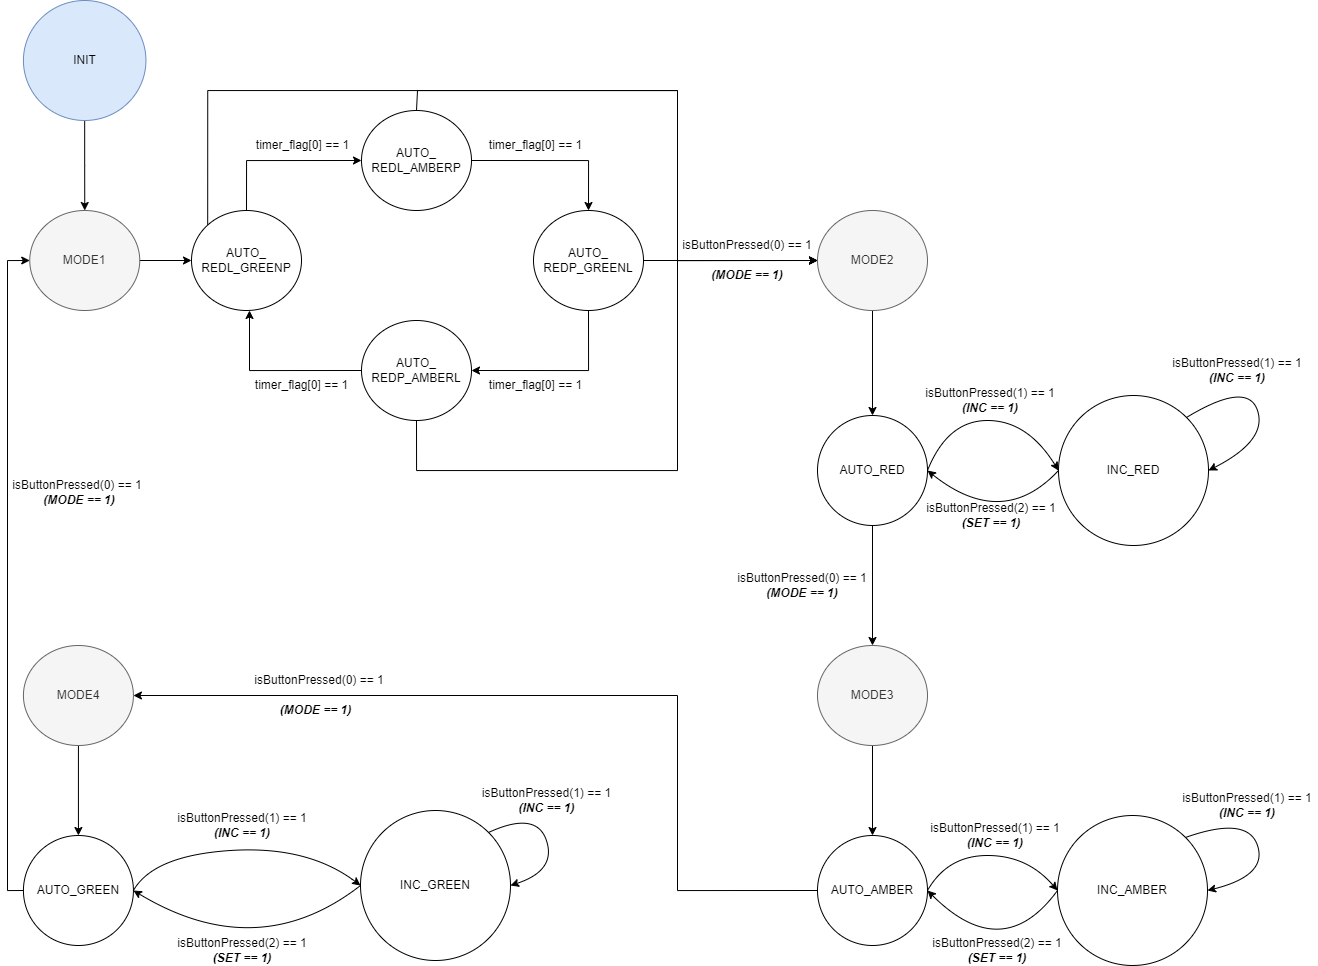

The diagram above was exported from draw.io. Its source (the exported page's mxGraphModel, read from the mxfile embedded in the PNG):
<mxGraphModel dx="1506" dy="831" grid="1" gridSize="10" guides="1" tooltips="1" connect="1" arrows="1" fold="1" page="1" pageScale="1" pageWidth="827" pageHeight="1169" math="0" shadow="0">
  <root>
    <mxCell id="0" />
    <mxCell id="1" parent="0" />
    <mxCell id="JfNnlvwg39EKubXFLMUh-37" style="edgeStyle=orthogonalEdgeStyle;rounded=0;orthogonalLoop=1;jettySize=auto;html=1;exitX=0.5;exitY=1;exitDx=0;exitDy=0;entryX=0.5;entryY=0;entryDx=0;entryDy=0;" edge="1" parent="1" source="wHeVb0IpYBNdiZgllT4L-1" target="wHeVb0IpYBNdiZgllT4L-18">
      <mxGeometry relative="1" as="geometry" />
    </mxCell>
    <mxCell id="wHeVb0IpYBNdiZgllT4L-1" value="INIT" style="ellipse;whiteSpace=wrap;html=1;fillColor=#dae8fc;strokeColor=#6c8ebf;" parent="1" vertex="1">
      <mxGeometry x="655.93" y="130" width="122.5" height="120" as="geometry" />
    </mxCell>
    <mxCell id="wHeVb0IpYBNdiZgllT4L-20" style="edgeStyle=orthogonalEdgeStyle;rounded=0;orthogonalLoop=1;jettySize=auto;html=1;exitX=0.5;exitY=0;exitDx=0;exitDy=0;entryX=0;entryY=0.5;entryDx=0;entryDy=0;" parent="1" source="wHeVb0IpYBNdiZgllT4L-5" target="wHeVb0IpYBNdiZgllT4L-6" edge="1">
      <mxGeometry relative="1" as="geometry" />
    </mxCell>
    <mxCell id="wHeVb0IpYBNdiZgllT4L-34" style="edgeStyle=orthogonalEdgeStyle;rounded=0;orthogonalLoop=1;jettySize=auto;html=1;exitX=0;exitY=0;exitDx=0;exitDy=0;entryX=0;entryY=0.5;entryDx=0;entryDy=0;" parent="1" source="wHeVb0IpYBNdiZgllT4L-5" target="wHeVb0IpYBNdiZgllT4L-30" edge="1">
      <mxGeometry relative="1" as="geometry">
        <Array as="points">
          <mxPoint x="840" y="220" />
          <mxPoint x="1310" y="220" />
          <mxPoint x="1310" y="390" />
        </Array>
      </mxGeometry>
    </mxCell>
    <mxCell id="wHeVb0IpYBNdiZgllT4L-5" value="AUTO_&lt;br&gt;REDL_GREENP" style="ellipse;whiteSpace=wrap;html=1;" parent="1" vertex="1">
      <mxGeometry x="824" y="340" width="110" height="100" as="geometry" />
    </mxCell>
    <mxCell id="wHeVb0IpYBNdiZgllT4L-10" style="edgeStyle=orthogonalEdgeStyle;rounded=0;orthogonalLoop=1;jettySize=auto;html=1;exitX=1;exitY=0.5;exitDx=0;exitDy=0;entryX=0.5;entryY=0;entryDx=0;entryDy=0;" parent="1" source="wHeVb0IpYBNdiZgllT4L-6" target="wHeVb0IpYBNdiZgllT4L-7" edge="1">
      <mxGeometry relative="1" as="geometry" />
    </mxCell>
    <mxCell id="wHeVb0IpYBNdiZgllT4L-36" style="edgeStyle=orthogonalEdgeStyle;rounded=0;orthogonalLoop=1;jettySize=auto;html=1;exitX=0.5;exitY=0;exitDx=0;exitDy=0;entryX=0;entryY=0.5;entryDx=0;entryDy=0;" parent="1" source="wHeVb0IpYBNdiZgllT4L-6" target="wHeVb0IpYBNdiZgllT4L-30" edge="1">
      <mxGeometry relative="1" as="geometry">
        <mxPoint x="1380" y="360" as="targetPoint" />
        <Array as="points">
          <mxPoint x="1050" y="240" />
          <mxPoint x="1050" y="220" />
          <mxPoint x="1310" y="220" />
          <mxPoint x="1310" y="390" />
        </Array>
      </mxGeometry>
    </mxCell>
    <mxCell id="wHeVb0IpYBNdiZgllT4L-6" value="AUTO_&lt;br&gt;REDL_AMBERP" style="ellipse;whiteSpace=wrap;html=1;" parent="1" vertex="1">
      <mxGeometry x="994" y="240" width="110" height="100" as="geometry" />
    </mxCell>
    <mxCell id="wHeVb0IpYBNdiZgllT4L-11" style="edgeStyle=orthogonalEdgeStyle;rounded=0;orthogonalLoop=1;jettySize=auto;html=1;exitX=0.5;exitY=1;exitDx=0;exitDy=0;entryX=1;entryY=0.5;entryDx=0;entryDy=0;" parent="1" source="wHeVb0IpYBNdiZgllT4L-7" target="wHeVb0IpYBNdiZgllT4L-8" edge="1">
      <mxGeometry relative="1" as="geometry" />
    </mxCell>
    <mxCell id="wHeVb0IpYBNdiZgllT4L-31" style="edgeStyle=orthogonalEdgeStyle;rounded=0;orthogonalLoop=1;jettySize=auto;html=1;exitX=1;exitY=0.5;exitDx=0;exitDy=0;entryX=0;entryY=0.5;entryDx=0;entryDy=0;" parent="1" source="wHeVb0IpYBNdiZgllT4L-7" target="wHeVb0IpYBNdiZgllT4L-30" edge="1">
      <mxGeometry relative="1" as="geometry" />
    </mxCell>
    <mxCell id="wHeVb0IpYBNdiZgllT4L-7" value="AUTO_&lt;br&gt;REDP_GREENL" style="ellipse;whiteSpace=wrap;html=1;" parent="1" vertex="1">
      <mxGeometry x="1166" y="340" width="110" height="100" as="geometry" />
    </mxCell>
    <mxCell id="wHeVb0IpYBNdiZgllT4L-12" style="edgeStyle=orthogonalEdgeStyle;rounded=0;orthogonalLoop=1;jettySize=auto;html=1;exitX=0;exitY=0.5;exitDx=0;exitDy=0;entryX=0.5;entryY=1;entryDx=0;entryDy=0;" parent="1" source="wHeVb0IpYBNdiZgllT4L-8" edge="1">
      <mxGeometry relative="1" as="geometry">
        <mxPoint x="882" y="440" as="targetPoint" />
      </mxGeometry>
    </mxCell>
    <mxCell id="JfNnlvwg39EKubXFLMUh-40" style="edgeStyle=orthogonalEdgeStyle;rounded=0;orthogonalLoop=1;jettySize=auto;html=1;exitX=0.5;exitY=1;exitDx=0;exitDy=0;entryX=0;entryY=0.5;entryDx=0;entryDy=0;" edge="1" parent="1" source="wHeVb0IpYBNdiZgllT4L-8" target="wHeVb0IpYBNdiZgllT4L-30">
      <mxGeometry relative="1" as="geometry">
        <Array as="points">
          <mxPoint x="1049" y="600" />
          <mxPoint x="1310" y="600" />
          <mxPoint x="1310" y="390" />
        </Array>
      </mxGeometry>
    </mxCell>
    <mxCell id="wHeVb0IpYBNdiZgllT4L-8" value="AUTO_&lt;br&gt;REDP_AMBERL" style="ellipse;whiteSpace=wrap;html=1;" parent="1" vertex="1">
      <mxGeometry x="994" y="450" width="110" height="100" as="geometry" />
    </mxCell>
    <mxCell id="wHeVb0IpYBNdiZgllT4L-15" value="timer_flag[0] == 1" style="text;html=1;strokeColor=none;fillColor=none;align=center;verticalAlign=middle;whiteSpace=wrap;rounded=0;" parent="1" vertex="1">
      <mxGeometry x="877" y="260" width="117" height="30" as="geometry" />
    </mxCell>
    <mxCell id="wHeVb0IpYBNdiZgllT4L-19" style="edgeStyle=orthogonalEdgeStyle;rounded=0;orthogonalLoop=1;jettySize=auto;html=1;exitX=1;exitY=0.5;exitDx=0;exitDy=0;entryX=0;entryY=0.5;entryDx=0;entryDy=0;" parent="1" source="wHeVb0IpYBNdiZgllT4L-18" target="wHeVb0IpYBNdiZgllT4L-5" edge="1">
      <mxGeometry relative="1" as="geometry" />
    </mxCell>
    <mxCell id="wHeVb0IpYBNdiZgllT4L-18" value="MODE1" style="ellipse;whiteSpace=wrap;html=1;fillColor=#f5f5f5;fontColor=#333333;strokeColor=#666666;" parent="1" vertex="1">
      <mxGeometry x="662.25" y="340" width="110" height="100" as="geometry" />
    </mxCell>
    <mxCell id="wHeVb0IpYBNdiZgllT4L-51" style="edgeStyle=orthogonalEdgeStyle;rounded=0;orthogonalLoop=1;jettySize=auto;html=1;exitX=0.5;exitY=1;exitDx=0;exitDy=0;entryX=0.5;entryY=0;entryDx=0;entryDy=0;" parent="1" source="wHeVb0IpYBNdiZgllT4L-30" target="wHeVb0IpYBNdiZgllT4L-39" edge="1">
      <mxGeometry relative="1" as="geometry" />
    </mxCell>
    <mxCell id="wHeVb0IpYBNdiZgllT4L-30" value="MODE2" style="ellipse;whiteSpace=wrap;html=1;fillColor=#f5f5f5;fontColor=#333333;strokeColor=#666666;" parent="1" vertex="1">
      <mxGeometry x="1450" y="340" width="110" height="100" as="geometry" />
    </mxCell>
    <mxCell id="JfNnlvwg39EKubXFLMUh-41" style="edgeStyle=orthogonalEdgeStyle;rounded=0;orthogonalLoop=1;jettySize=auto;html=1;exitX=0.5;exitY=1;exitDx=0;exitDy=0;entryX=0.5;entryY=0;entryDx=0;entryDy=0;" edge="1" parent="1" source="wHeVb0IpYBNdiZgllT4L-39" target="JfNnlvwg39EKubXFLMUh-7">
      <mxGeometry relative="1" as="geometry" />
    </mxCell>
    <mxCell id="wHeVb0IpYBNdiZgllT4L-39" value="AUTO_RED" style="ellipse;whiteSpace=wrap;html=1;aspect=fixed;" parent="1" vertex="1">
      <mxGeometry x="1450" y="545" width="110" height="110" as="geometry" />
    </mxCell>
    <mxCell id="wHeVb0IpYBNdiZgllT4L-41" value="INC_RED" style="ellipse;whiteSpace=wrap;html=1;aspect=fixed;" parent="1" vertex="1">
      <mxGeometry x="1691" y="525" width="150" height="150" as="geometry" />
    </mxCell>
    <mxCell id="wHeVb0IpYBNdiZgllT4L-43" value="isButtonPressed(1) == 1&lt;br&gt;&lt;b&gt;&lt;i&gt;(INC == 1)&lt;/i&gt;&lt;/b&gt;" style="text;html=1;strokeColor=none;fillColor=none;align=center;verticalAlign=middle;whiteSpace=wrap;rounded=0;" parent="1" vertex="1">
      <mxGeometry x="1556" y="515" width="134" height="30" as="geometry" />
    </mxCell>
    <mxCell id="wHeVb0IpYBNdiZgllT4L-44" value="" style="curved=1;endArrow=classic;html=1;rounded=0;exitX=1;exitY=0;exitDx=0;exitDy=0;entryX=1;entryY=0.5;entryDx=0;entryDy=0;" parent="1" source="wHeVb0IpYBNdiZgllT4L-41" target="wHeVb0IpYBNdiZgllT4L-41" edge="1">
      <mxGeometry width="50" height="50" relative="1" as="geometry">
        <mxPoint x="1880" y="490" as="sourcePoint" />
        <mxPoint x="1930" y="440" as="targetPoint" />
        <Array as="points">
          <mxPoint x="1880" y="510" />
          <mxPoint x="1900" y="570" />
        </Array>
      </mxGeometry>
    </mxCell>
    <mxCell id="wHeVb0IpYBNdiZgllT4L-45" value="isButtonPressed(0) == 1" style="text;html=1;strokeColor=none;fillColor=none;align=center;verticalAlign=middle;whiteSpace=wrap;rounded=0;" parent="1" vertex="1">
      <mxGeometry x="1310" y="360" width="140" height="30" as="geometry" />
    </mxCell>
    <mxCell id="wHeVb0IpYBNdiZgllT4L-47" value="" style="curved=1;endArrow=classic;html=1;rounded=0;exitX=1;exitY=0.5;exitDx=0;exitDy=0;entryX=0;entryY=0.5;entryDx=0;entryDy=0;" parent="1" source="wHeVb0IpYBNdiZgllT4L-39" target="wHeVb0IpYBNdiZgllT4L-41" edge="1">
      <mxGeometry width="50" height="50" relative="1" as="geometry">
        <mxPoint x="1530" y="540" as="sourcePoint" />
        <mxPoint x="1700" y="585" as="targetPoint" />
        <Array as="points">
          <mxPoint x="1580" y="550" />
          <mxPoint x="1660" y="550" />
        </Array>
      </mxGeometry>
    </mxCell>
    <mxCell id="wHeVb0IpYBNdiZgllT4L-103" style="edgeStyle=orthogonalEdgeStyle;rounded=0;orthogonalLoop=1;jettySize=auto;html=1;exitX=0.5;exitY=1;exitDx=0;exitDy=0;" parent="1" edge="1">
      <mxGeometry relative="1" as="geometry">
        <mxPoint x="1018.8199999999999" y="690" as="sourcePoint" />
        <mxPoint x="1018.8199999999999" y="690" as="targetPoint" />
      </mxGeometry>
    </mxCell>
    <mxCell id="wHeVb0IpYBNdiZgllT4L-107" value="" style="curved=1;endArrow=classic;html=1;rounded=0;exitX=0;exitY=0.5;exitDx=0;exitDy=0;entryX=1;entryY=0.5;entryDx=0;entryDy=0;" parent="1" source="wHeVb0IpYBNdiZgllT4L-41" target="wHeVb0IpYBNdiZgllT4L-39" edge="1">
      <mxGeometry width="50" height="50" relative="1" as="geometry">
        <mxPoint x="1705.000000000014" y="640" as="sourcePoint" />
        <mxPoint x="1554.9999999999995" y="640" as="targetPoint" />
        <Array as="points">
          <mxPoint x="1635" y="660" />
        </Array>
      </mxGeometry>
    </mxCell>
    <mxCell id="-TSA-l3EBg8PblCk_poS-9" value="isButtonPressed(2) == 1&lt;br&gt;&lt;b&gt;&lt;i&gt;(SET == 1)&lt;/i&gt;&lt;/b&gt;" style="text;html=1;strokeColor=none;fillColor=none;align=center;verticalAlign=middle;whiteSpace=wrap;rounded=0;" parent="1" vertex="1">
      <mxGeometry x="1557" y="630" width="134" height="30" as="geometry" />
    </mxCell>
    <mxCell id="JfNnlvwg39EKubXFLMUh-1" value="timer_flag[0] == 1" style="text;html=1;strokeColor=none;fillColor=none;align=center;verticalAlign=middle;whiteSpace=wrap;rounded=0;" vertex="1" parent="1">
      <mxGeometry x="1110" y="260" width="117" height="30" as="geometry" />
    </mxCell>
    <mxCell id="JfNnlvwg39EKubXFLMUh-2" value="timer_flag[0] == 1" style="text;html=1;strokeColor=none;fillColor=none;align=center;verticalAlign=middle;whiteSpace=wrap;rounded=0;" vertex="1" parent="1">
      <mxGeometry x="1110" y="500" width="117" height="30" as="geometry" />
    </mxCell>
    <mxCell id="JfNnlvwg39EKubXFLMUh-3" value="timer_flag[0] == 1" style="text;html=1;strokeColor=none;fillColor=none;align=center;verticalAlign=middle;whiteSpace=wrap;rounded=0;" vertex="1" parent="1">
      <mxGeometry x="876" y="500" width="117" height="30" as="geometry" />
    </mxCell>
    <mxCell id="JfNnlvwg39EKubXFLMUh-4" value="&lt;b&gt;&lt;i&gt;(MODE == 1)&lt;/i&gt;&lt;/b&gt;" style="text;html=1;strokeColor=none;fillColor=none;align=center;verticalAlign=middle;whiteSpace=wrap;rounded=0;" vertex="1" parent="1">
      <mxGeometry x="1320" y="390" width="120" height="30" as="geometry" />
    </mxCell>
    <mxCell id="JfNnlvwg39EKubXFLMUh-5" value="isButtonPressed(1) == 1&lt;br&gt;&lt;b&gt;&lt;i&gt;(INC == 1)&lt;/i&gt;&lt;/b&gt;" style="text;html=1;strokeColor=none;fillColor=none;align=center;verticalAlign=middle;whiteSpace=wrap;rounded=0;" vertex="1" parent="1">
      <mxGeometry x="1800" y="485" width="140" height="30" as="geometry" />
    </mxCell>
    <mxCell id="JfNnlvwg39EKubXFLMUh-6" style="edgeStyle=orthogonalEdgeStyle;rounded=0;orthogonalLoop=1;jettySize=auto;html=1;exitX=0.5;exitY=1;exitDx=0;exitDy=0;entryX=0.5;entryY=0;entryDx=0;entryDy=0;" edge="1" parent="1" source="JfNnlvwg39EKubXFLMUh-7" target="JfNnlvwg39EKubXFLMUh-8">
      <mxGeometry relative="1" as="geometry" />
    </mxCell>
    <mxCell id="JfNnlvwg39EKubXFLMUh-7" value="MODE3" style="ellipse;whiteSpace=wrap;html=1;fillColor=#f5f5f5;fontColor=#333333;strokeColor=#666666;" vertex="1" parent="1">
      <mxGeometry x="1450" y="775" width="110" height="100" as="geometry" />
    </mxCell>
    <mxCell id="JfNnlvwg39EKubXFLMUh-42" style="edgeStyle=orthogonalEdgeStyle;rounded=0;orthogonalLoop=1;jettySize=auto;html=1;exitX=0;exitY=0.5;exitDx=0;exitDy=0;entryX=1;entryY=0.5;entryDx=0;entryDy=0;" edge="1" parent="1" source="JfNnlvwg39EKubXFLMUh-8" target="JfNnlvwg39EKubXFLMUh-20">
      <mxGeometry relative="1" as="geometry">
        <Array as="points">
          <mxPoint x="1310" y="1020" />
          <mxPoint x="1310" y="825" />
        </Array>
      </mxGeometry>
    </mxCell>
    <mxCell id="JfNnlvwg39EKubXFLMUh-8" value="AUTO_AMBER" style="ellipse;whiteSpace=wrap;html=1;aspect=fixed;" vertex="1" parent="1">
      <mxGeometry x="1450" y="965" width="110" height="110" as="geometry" />
    </mxCell>
    <mxCell id="JfNnlvwg39EKubXFLMUh-9" value="INC_AMBER" style="ellipse;whiteSpace=wrap;html=1;aspect=fixed;" vertex="1" parent="1">
      <mxGeometry x="1690" y="945" width="150" height="150" as="geometry" />
    </mxCell>
    <mxCell id="JfNnlvwg39EKubXFLMUh-10" value="isButtonPressed(1) == 1&lt;br&gt;&lt;b&gt;&lt;i&gt;(INC == 1)&lt;/i&gt;&lt;/b&gt;" style="text;html=1;strokeColor=none;fillColor=none;align=center;verticalAlign=middle;whiteSpace=wrap;rounded=0;" vertex="1" parent="1">
      <mxGeometry x="1560" y="950" width="136" height="30" as="geometry" />
    </mxCell>
    <mxCell id="JfNnlvwg39EKubXFLMUh-11" value="" style="curved=1;endArrow=classic;html=1;rounded=0;exitX=1;exitY=0;exitDx=0;exitDy=0;entryX=1;entryY=0.5;entryDx=0;entryDy=0;" edge="1" parent="1" source="JfNnlvwg39EKubXFLMUh-9" target="JfNnlvwg39EKubXFLMUh-9">
      <mxGeometry width="50" height="50" relative="1" as="geometry">
        <mxPoint x="1880" y="925" as="sourcePoint" />
        <mxPoint x="1930" y="875" as="targetPoint" />
        <Array as="points">
          <mxPoint x="1880" y="945" />
          <mxPoint x="1900" y="1005" />
        </Array>
      </mxGeometry>
    </mxCell>
    <mxCell id="JfNnlvwg39EKubXFLMUh-12" value="" style="curved=1;endArrow=classic;html=1;rounded=0;exitX=1;exitY=0.5;exitDx=0;exitDy=0;entryX=0;entryY=0.5;entryDx=0;entryDy=0;" edge="1" parent="1" source="JfNnlvwg39EKubXFLMUh-8" target="JfNnlvwg39EKubXFLMUh-9">
      <mxGeometry width="50" height="50" relative="1" as="geometry">
        <mxPoint x="1530" y="975" as="sourcePoint" />
        <mxPoint x="1700" y="1020" as="targetPoint" />
        <Array as="points">
          <mxPoint x="1580" y="985" />
          <mxPoint x="1660" y="985" />
        </Array>
      </mxGeometry>
    </mxCell>
    <mxCell id="JfNnlvwg39EKubXFLMUh-13" value="" style="curved=1;endArrow=classic;html=1;rounded=0;exitX=0;exitY=0.5;exitDx=0;exitDy=0;entryX=1;entryY=0.5;entryDx=0;entryDy=0;" edge="1" parent="1" source="JfNnlvwg39EKubXFLMUh-9" target="JfNnlvwg39EKubXFLMUh-8">
      <mxGeometry width="50" height="50" relative="1" as="geometry">
        <mxPoint x="1705.000000000014" y="1075" as="sourcePoint" />
        <mxPoint x="1554.9999999999995" y="1075" as="targetPoint" />
        <Array as="points">
          <mxPoint x="1635" y="1095" />
        </Array>
      </mxGeometry>
    </mxCell>
    <mxCell id="JfNnlvwg39EKubXFLMUh-14" value="isButtonPressed(2) == 1&lt;br&gt;&lt;b&gt;&lt;i&gt;(SET == 1)&lt;/i&gt;&lt;/b&gt;" style="text;html=1;strokeColor=none;fillColor=none;align=center;verticalAlign=middle;whiteSpace=wrap;rounded=0;" vertex="1" parent="1">
      <mxGeometry x="1560" y="1065" width="140" height="30" as="geometry" />
    </mxCell>
    <mxCell id="JfNnlvwg39EKubXFLMUh-15" value="isButtonPressed(1) == 1&lt;br&gt;&lt;b&gt;&lt;i&gt;(INC == 1)&lt;/i&gt;&lt;/b&gt;" style="text;html=1;strokeColor=none;fillColor=none;align=center;verticalAlign=middle;whiteSpace=wrap;rounded=0;" vertex="1" parent="1">
      <mxGeometry x="1810" y="920" width="140" height="30" as="geometry" />
    </mxCell>
    <mxCell id="JfNnlvwg39EKubXFLMUh-17" value="isButtonPressed(0) == 1&lt;br&gt;&lt;b&gt;&lt;i&gt;(MODE == 1)&lt;/i&gt;&lt;/b&gt;" style="text;html=1;strokeColor=none;fillColor=none;align=center;verticalAlign=middle;whiteSpace=wrap;rounded=0;rotation=0;" vertex="1" parent="1">
      <mxGeometry x="1360" y="700" width="150" height="30" as="geometry" />
    </mxCell>
    <mxCell id="JfNnlvwg39EKubXFLMUh-19" style="edgeStyle=orthogonalEdgeStyle;rounded=0;orthogonalLoop=1;jettySize=auto;html=1;exitX=0.5;exitY=1;exitDx=0;exitDy=0;entryX=0.5;entryY=0;entryDx=0;entryDy=0;" edge="1" parent="1" source="JfNnlvwg39EKubXFLMUh-20" target="JfNnlvwg39EKubXFLMUh-21">
      <mxGeometry relative="1" as="geometry" />
    </mxCell>
    <mxCell id="JfNnlvwg39EKubXFLMUh-20" value="MODE4" style="ellipse;whiteSpace=wrap;html=1;fillColor=#f5f5f5;fontColor=#333333;strokeColor=#666666;" vertex="1" parent="1">
      <mxGeometry x="655.93" y="775" width="110" height="100" as="geometry" />
    </mxCell>
    <mxCell id="JfNnlvwg39EKubXFLMUh-45" style="edgeStyle=orthogonalEdgeStyle;rounded=0;orthogonalLoop=1;jettySize=auto;html=1;exitX=0;exitY=0.5;exitDx=0;exitDy=0;entryX=0;entryY=0.5;entryDx=0;entryDy=0;" edge="1" parent="1" source="JfNnlvwg39EKubXFLMUh-21" target="wHeVb0IpYBNdiZgllT4L-18">
      <mxGeometry relative="1" as="geometry">
        <Array as="points">
          <mxPoint x="640" y="1020" />
          <mxPoint x="640" y="390" />
        </Array>
      </mxGeometry>
    </mxCell>
    <mxCell id="JfNnlvwg39EKubXFLMUh-21" value="AUTO_GREEN" style="ellipse;whiteSpace=wrap;html=1;aspect=fixed;" vertex="1" parent="1">
      <mxGeometry x="655.93" y="965" width="110" height="110" as="geometry" />
    </mxCell>
    <mxCell id="JfNnlvwg39EKubXFLMUh-22" value="INC_GREEN" style="ellipse;whiteSpace=wrap;html=1;aspect=fixed;" vertex="1" parent="1">
      <mxGeometry x="993" y="940" width="150" height="150" as="geometry" />
    </mxCell>
    <mxCell id="JfNnlvwg39EKubXFLMUh-23" value="isButtonPressed(1) == 1&lt;br&gt;&lt;b&gt;&lt;i&gt;(INC == 1)&lt;/i&gt;&lt;/b&gt;" style="text;html=1;strokeColor=none;fillColor=none;align=center;verticalAlign=middle;whiteSpace=wrap;rounded=0;" vertex="1" parent="1">
      <mxGeometry x="800" y="940" width="150" height="30" as="geometry" />
    </mxCell>
    <mxCell id="JfNnlvwg39EKubXFLMUh-24" value="" style="curved=1;endArrow=classic;html=1;rounded=0;exitX=1;exitY=0;exitDx=0;exitDy=0;entryX=1;entryY=0.5;entryDx=0;entryDy=0;" edge="1" parent="1" source="JfNnlvwg39EKubXFLMUh-22" target="JfNnlvwg39EKubXFLMUh-22">
      <mxGeometry width="50" height="50" relative="1" as="geometry">
        <mxPoint x="1168.93" y="920" as="sourcePoint" />
        <mxPoint x="1218.93" y="870" as="targetPoint" />
        <Array as="points">
          <mxPoint x="1168.93" y="940" />
          <mxPoint x="1188.93" y="1000" />
        </Array>
      </mxGeometry>
    </mxCell>
    <mxCell id="JfNnlvwg39EKubXFLMUh-25" value="" style="curved=1;endArrow=classic;html=1;rounded=0;exitX=1;exitY=0.5;exitDx=0;exitDy=0;entryX=0;entryY=0.5;entryDx=0;entryDy=0;" edge="1" parent="1" source="JfNnlvwg39EKubXFLMUh-21" target="JfNnlvwg39EKubXFLMUh-22">
      <mxGeometry width="50" height="50" relative="1" as="geometry">
        <mxPoint x="735.93" y="975" as="sourcePoint" />
        <mxPoint x="905.93" y="1020" as="targetPoint" />
        <Array as="points">
          <mxPoint x="785.93" y="985" />
          <mxPoint x="940" y="975" />
        </Array>
      </mxGeometry>
    </mxCell>
    <mxCell id="JfNnlvwg39EKubXFLMUh-26" value="" style="curved=1;endArrow=classic;html=1;rounded=0;exitX=0;exitY=0.5;exitDx=0;exitDy=0;entryX=1;entryY=0.5;entryDx=0;entryDy=0;" edge="1" parent="1" source="JfNnlvwg39EKubXFLMUh-22" target="JfNnlvwg39EKubXFLMUh-21">
      <mxGeometry width="50" height="50" relative="1" as="geometry">
        <mxPoint x="910.930000000014" y="1075" as="sourcePoint" />
        <mxPoint x="760.9299999999995" y="1075" as="targetPoint" />
        <Array as="points">
          <mxPoint x="890" y="1095" />
        </Array>
      </mxGeometry>
    </mxCell>
    <mxCell id="JfNnlvwg39EKubXFLMUh-27" value="isButtonPressed(2) == 1&lt;br&gt;&lt;b&gt;&lt;i&gt;(SET == 1)&lt;/i&gt;&lt;/b&gt;" style="text;html=1;strokeColor=none;fillColor=none;align=center;verticalAlign=middle;whiteSpace=wrap;rounded=0;" vertex="1" parent="1">
      <mxGeometry x="800" y="1065" width="150" height="30" as="geometry" />
    </mxCell>
    <mxCell id="JfNnlvwg39EKubXFLMUh-28" value="isButtonPressed(1) == 1&lt;br&gt;&lt;b&gt;&lt;i&gt;(INC == 1)&lt;/i&gt;&lt;/b&gt;" style="text;html=1;strokeColor=none;fillColor=none;align=center;verticalAlign=middle;whiteSpace=wrap;rounded=0;" vertex="1" parent="1">
      <mxGeometry x="1110" y="915" width="138.93" height="30" as="geometry" />
    </mxCell>
    <mxCell id="JfNnlvwg39EKubXFLMUh-33" value="isButtonPressed(0) == 1" style="text;html=1;strokeColor=none;fillColor=none;align=center;verticalAlign=middle;whiteSpace=wrap;rounded=0;" vertex="1" parent="1">
      <mxGeometry x="874.43" y="795" width="155.57" height="30" as="geometry" />
    </mxCell>
    <mxCell id="JfNnlvwg39EKubXFLMUh-34" value="&lt;b&gt;&lt;i&gt;(MODE == 1)&lt;/i&gt;&lt;/b&gt;" style="text;html=1;strokeColor=none;fillColor=none;align=center;verticalAlign=middle;whiteSpace=wrap;rounded=0;" vertex="1" parent="1">
      <mxGeometry x="877" y="825" width="143" height="30" as="geometry" />
    </mxCell>
    <mxCell id="JfNnlvwg39EKubXFLMUh-35" value="isButtonPressed(0) == 1" style="text;html=1;strokeColor=none;fillColor=none;align=center;verticalAlign=middle;whiteSpace=wrap;rounded=0;" vertex="1" parent="1">
      <mxGeometry x="640" y="600" width="140" height="30" as="geometry" />
    </mxCell>
    <mxCell id="JfNnlvwg39EKubXFLMUh-36" value="&lt;b&gt;&lt;i&gt;(MODE == 1)&lt;/i&gt;&lt;/b&gt;" style="text;html=1;strokeColor=none;fillColor=none;align=center;verticalAlign=middle;whiteSpace=wrap;rounded=0;" vertex="1" parent="1">
      <mxGeometry x="652.25" y="620" width="120" height="20" as="geometry" />
    </mxCell>
  </root>
</mxGraphModel>